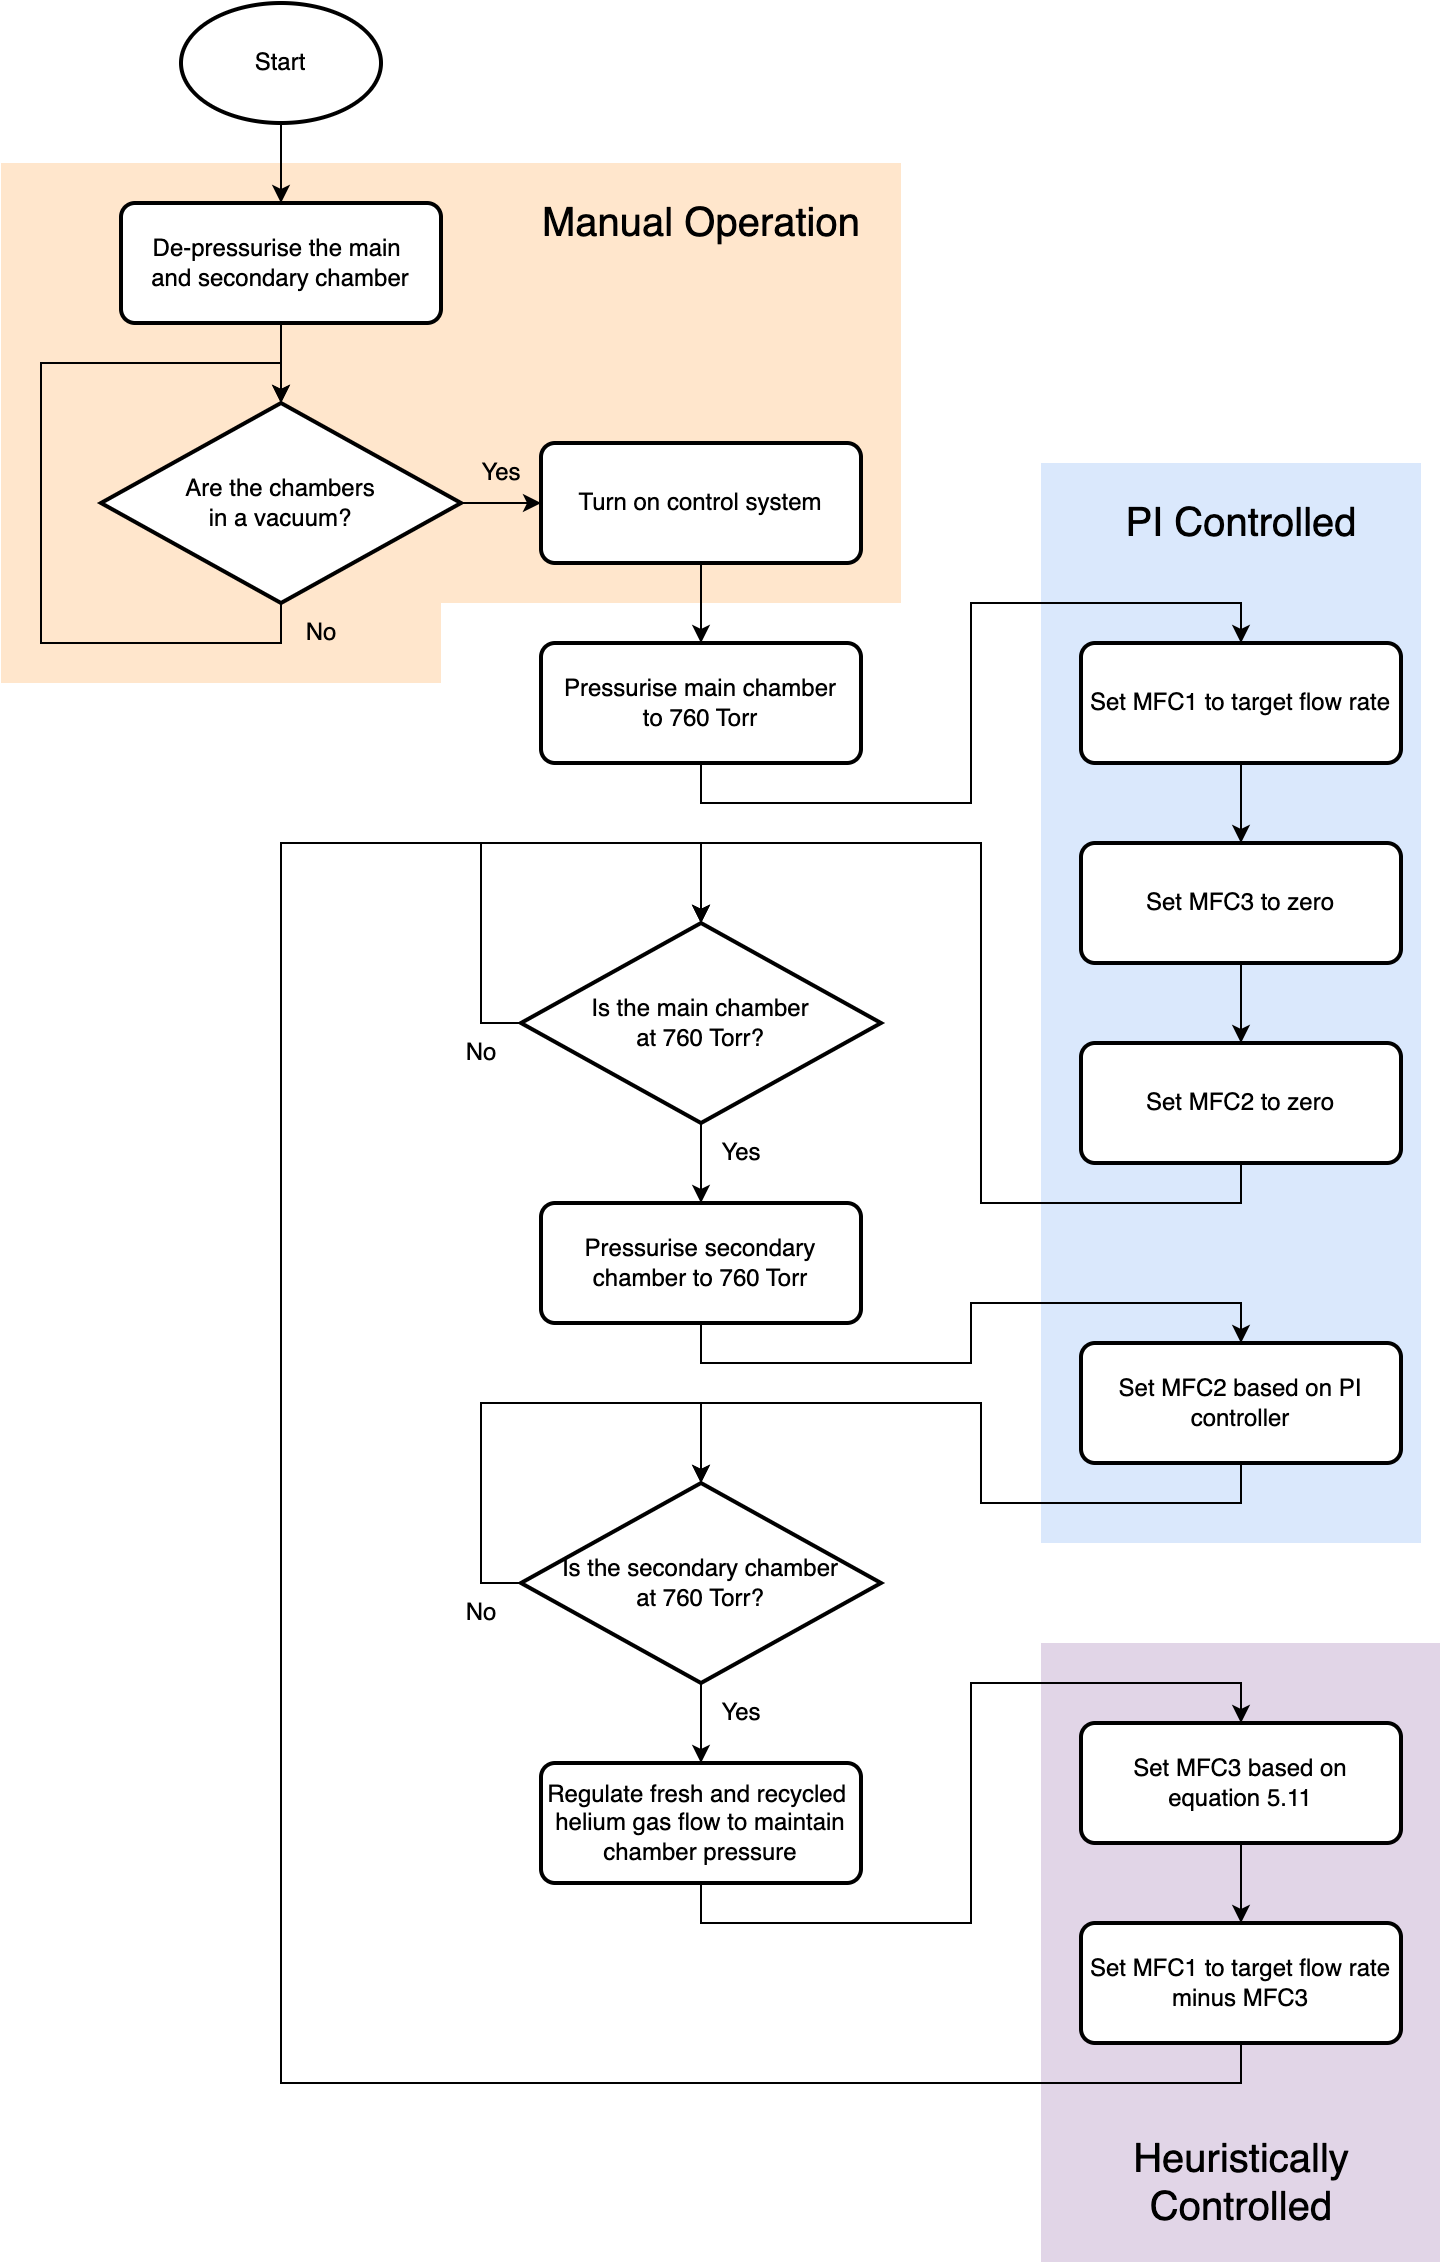

The diagram above was exported from draw.io. Its source (the exported page's mxGraphModel, read from the mxfile embedded in the PNG):
<mxGraphModel dx="1114" dy="894" grid="1" gridSize="10" guides="1" tooltips="1" connect="1" arrows="1" fold="1" page="1" pageScale="1" pageWidth="1169" pageHeight="827" math="0" shadow="0">
  <root>
    <mxCell id="0" />
    <mxCell id="1" parent="0" />
    <mxCell id="rrXmjLYU4fFLedvSbH9K-58" value="" style="rounded=0;whiteSpace=wrap;html=1;fillColor=#e1d5e7;strokeColor=none;" parent="1" vertex="1">
      <mxGeometry x="540" y="840" width="200" height="310" as="geometry" />
    </mxCell>
    <mxCell id="rrXmjLYU4fFLedvSbH9K-57" value="" style="rounded=0;whiteSpace=wrap;html=1;fillColor=#dae8fc;strokeColor=none;" parent="1" vertex="1">
      <mxGeometry x="540" y="250" width="190" height="540" as="geometry" />
    </mxCell>
    <mxCell id="rrXmjLYU4fFLedvSbH9K-45" value="" style="rounded=0;whiteSpace=wrap;html=1;fillColor=#ffe6cc;strokeColor=none;" parent="1" vertex="1">
      <mxGeometry x="20" y="320" width="220" height="40" as="geometry" />
    </mxCell>
    <mxCell id="rrXmjLYU4fFLedvSbH9K-44" value="" style="rounded=0;whiteSpace=wrap;html=1;fillColor=#ffe6cc;strokeColor=none;" parent="1" vertex="1">
      <mxGeometry x="20" y="100" width="450" height="220" as="geometry" />
    </mxCell>
    <mxCell id="rrXmjLYU4fFLedvSbH9K-18" value="" style="edgeStyle=orthogonalEdgeStyle;rounded=0;orthogonalLoop=1;jettySize=auto;html=1;" parent="1" source="rrXmjLYU4fFLedvSbH9K-1" target="rrXmjLYU4fFLedvSbH9K-2" edge="1">
      <mxGeometry relative="1" as="geometry" />
    </mxCell>
    <mxCell id="rrXmjLYU4fFLedvSbH9K-1" value="Start" style="strokeWidth=2;html=1;shape=mxgraph.flowchart.start_1;whiteSpace=wrap;" parent="1" vertex="1">
      <mxGeometry x="110" y="20" width="100" height="60" as="geometry" />
    </mxCell>
    <mxCell id="rrXmjLYU4fFLedvSbH9K-19" value="" style="edgeStyle=orthogonalEdgeStyle;rounded=0;orthogonalLoop=1;jettySize=auto;html=1;" parent="1" source="rrXmjLYU4fFLedvSbH9K-2" target="rrXmjLYU4fFLedvSbH9K-4" edge="1">
      <mxGeometry relative="1" as="geometry" />
    </mxCell>
    <mxCell id="rrXmjLYU4fFLedvSbH9K-2" value="De-pressurise the main&amp;nbsp;&lt;br&gt;and secondary chamber" style="rounded=1;whiteSpace=wrap;html=1;absoluteArcSize=1;arcSize=14;strokeWidth=2;" parent="1" vertex="1">
      <mxGeometry x="80" y="120" width="160" height="60" as="geometry" />
    </mxCell>
    <mxCell id="rrXmjLYU4fFLedvSbH9K-23" style="edgeStyle=orthogonalEdgeStyle;rounded=0;orthogonalLoop=1;jettySize=auto;html=1;exitX=0.5;exitY=1;exitDx=0;exitDy=0;entryX=0.5;entryY=0;entryDx=0;entryDy=0;" parent="1" source="rrXmjLYU4fFLedvSbH9K-3" target="rrXmjLYU4fFLedvSbH9K-12" edge="1">
      <mxGeometry relative="1" as="geometry" />
    </mxCell>
    <mxCell id="rrXmjLYU4fFLedvSbH9K-3" value="Turn on control system" style="rounded=1;whiteSpace=wrap;html=1;absoluteArcSize=1;arcSize=14;strokeWidth=2;" parent="1" vertex="1">
      <mxGeometry x="290" y="240" width="160" height="60" as="geometry" />
    </mxCell>
    <mxCell id="rrXmjLYU4fFLedvSbH9K-20" value="" style="edgeStyle=orthogonalEdgeStyle;rounded=0;orthogonalLoop=1;jettySize=auto;html=1;" parent="1" source="rrXmjLYU4fFLedvSbH9K-4" target="rrXmjLYU4fFLedvSbH9K-3" edge="1">
      <mxGeometry relative="1" as="geometry" />
    </mxCell>
    <mxCell id="rrXmjLYU4fFLedvSbH9K-4" value="Are the chambers&lt;br&gt;in a vacuum?" style="strokeWidth=2;html=1;shape=mxgraph.flowchart.decision;whiteSpace=wrap;" parent="1" vertex="1">
      <mxGeometry x="70" y="220" width="180" height="100" as="geometry" />
    </mxCell>
    <mxCell id="rrXmjLYU4fFLedvSbH9K-33" style="edgeStyle=orthogonalEdgeStyle;rounded=0;orthogonalLoop=1;jettySize=auto;html=1;exitX=0.5;exitY=1;exitDx=0;exitDy=0;entryX=0.5;entryY=0;entryDx=0;entryDy=0;" parent="1" source="rrXmjLYU4fFLedvSbH9K-6" target="rrXmjLYU4fFLedvSbH9K-16" edge="1">
      <mxGeometry relative="1" as="geometry" />
    </mxCell>
    <mxCell id="rrXmjLYU4fFLedvSbH9K-6" value="Regulate fresh and recycled&amp;nbsp;&lt;br&gt;helium gas flow to maintain&lt;br&gt;chamber pressure" style="rounded=1;whiteSpace=wrap;html=1;absoluteArcSize=1;arcSize=14;strokeWidth=2;" parent="1" vertex="1">
      <mxGeometry x="290" y="900" width="160" height="60" as="geometry" />
    </mxCell>
    <mxCell id="rrXmjLYU4fFLedvSbH9K-30" style="edgeStyle=orthogonalEdgeStyle;rounded=0;orthogonalLoop=1;jettySize=auto;html=1;exitX=0.5;exitY=1;exitDx=0;exitDy=0;entryX=0.5;entryY=0;entryDx=0;entryDy=0;" parent="1" source="rrXmjLYU4fFLedvSbH9K-7" target="rrXmjLYU4fFLedvSbH9K-10" edge="1">
      <mxGeometry relative="1" as="geometry" />
    </mxCell>
    <mxCell id="rrXmjLYU4fFLedvSbH9K-7" value="Pressurise secondary chamber to 760 Torr" style="rounded=1;whiteSpace=wrap;html=1;absoluteArcSize=1;arcSize=14;strokeWidth=2;" parent="1" vertex="1">
      <mxGeometry x="290" y="620" width="160" height="60" as="geometry" />
    </mxCell>
    <mxCell id="rrXmjLYU4fFLedvSbH9K-29" style="edgeStyle=orthogonalEdgeStyle;rounded=0;orthogonalLoop=1;jettySize=auto;html=1;exitX=0.5;exitY=1;exitDx=0;exitDy=0;exitPerimeter=0;entryX=0.5;entryY=0;entryDx=0;entryDy=0;" parent="1" source="rrXmjLYU4fFLedvSbH9K-8" target="rrXmjLYU4fFLedvSbH9K-7" edge="1">
      <mxGeometry relative="1" as="geometry" />
    </mxCell>
    <mxCell id="rrXmjLYU4fFLedvSbH9K-8" value="Is the main chamber&lt;br&gt;at 760 Torr?" style="strokeWidth=2;html=1;shape=mxgraph.flowchart.decision;whiteSpace=wrap;" parent="1" vertex="1">
      <mxGeometry x="280" y="480" width="180" height="100" as="geometry" />
    </mxCell>
    <mxCell id="rrXmjLYU4fFLedvSbH9K-26" style="edgeStyle=orthogonalEdgeStyle;rounded=0;orthogonalLoop=1;jettySize=auto;html=1;exitX=0.5;exitY=1;exitDx=0;exitDy=0;entryX=0.5;entryY=0;entryDx=0;entryDy=0;" parent="1" source="rrXmjLYU4fFLedvSbH9K-9" target="rrXmjLYU4fFLedvSbH9K-14" edge="1">
      <mxGeometry relative="1" as="geometry" />
    </mxCell>
    <mxCell id="rrXmjLYU4fFLedvSbH9K-9" value="Set MFC3 to zero" style="rounded=1;whiteSpace=wrap;html=1;absoluteArcSize=1;arcSize=14;strokeWidth=2;" parent="1" vertex="1">
      <mxGeometry x="560" y="440" width="160" height="60" as="geometry" />
    </mxCell>
    <mxCell id="rrXmjLYU4fFLedvSbH9K-10" value="Set MFC2 based on PI&lt;br&gt;controller" style="rounded=1;whiteSpace=wrap;html=1;absoluteArcSize=1;arcSize=14;strokeWidth=2;" parent="1" vertex="1">
      <mxGeometry x="560" y="690" width="160" height="60" as="geometry" />
    </mxCell>
    <mxCell id="rrXmjLYU4fFLedvSbH9K-32" style="edgeStyle=orthogonalEdgeStyle;rounded=0;orthogonalLoop=1;jettySize=auto;html=1;exitX=0.5;exitY=1;exitDx=0;exitDy=0;exitPerimeter=0;entryX=0.5;entryY=0;entryDx=0;entryDy=0;" parent="1" source="rrXmjLYU4fFLedvSbH9K-11" target="rrXmjLYU4fFLedvSbH9K-6" edge="1">
      <mxGeometry relative="1" as="geometry" />
    </mxCell>
    <mxCell id="rrXmjLYU4fFLedvSbH9K-11" value="Is the secondary chamber&lt;br&gt;at 760 Torr?" style="strokeWidth=2;html=1;shape=mxgraph.flowchart.decision;whiteSpace=wrap;" parent="1" vertex="1">
      <mxGeometry x="280" y="760" width="180" height="100" as="geometry" />
    </mxCell>
    <mxCell id="rrXmjLYU4fFLedvSbH9K-24" style="edgeStyle=orthogonalEdgeStyle;rounded=0;orthogonalLoop=1;jettySize=auto;html=1;exitX=0.5;exitY=1;exitDx=0;exitDy=0;entryX=0.5;entryY=0;entryDx=0;entryDy=0;" parent="1" source="rrXmjLYU4fFLedvSbH9K-12" target="rrXmjLYU4fFLedvSbH9K-13" edge="1">
      <mxGeometry relative="1" as="geometry" />
    </mxCell>
    <mxCell id="rrXmjLYU4fFLedvSbH9K-12" value="&lt;div&gt;Pressurise main chamber&lt;/div&gt;&lt;div&gt;to 760 Torr&lt;/div&gt;" style="rounded=1;whiteSpace=wrap;html=1;absoluteArcSize=1;arcSize=14;strokeWidth=2;" parent="1" vertex="1">
      <mxGeometry x="290" y="340" width="160" height="60" as="geometry" />
    </mxCell>
    <mxCell id="rrXmjLYU4fFLedvSbH9K-25" style="edgeStyle=orthogonalEdgeStyle;rounded=0;orthogonalLoop=1;jettySize=auto;html=1;exitX=0.5;exitY=1;exitDx=0;exitDy=0;entryX=0.5;entryY=0;entryDx=0;entryDy=0;" parent="1" source="rrXmjLYU4fFLedvSbH9K-13" target="rrXmjLYU4fFLedvSbH9K-9" edge="1">
      <mxGeometry relative="1" as="geometry" />
    </mxCell>
    <mxCell id="rrXmjLYU4fFLedvSbH9K-13" value="Set MFC1 to target flow rate" style="rounded=1;whiteSpace=wrap;html=1;absoluteArcSize=1;arcSize=14;strokeWidth=2;" parent="1" vertex="1">
      <mxGeometry x="560" y="340" width="160" height="60" as="geometry" />
    </mxCell>
    <mxCell id="rrXmjLYU4fFLedvSbH9K-14" value="Set MFC2 to zero" style="rounded=1;whiteSpace=wrap;html=1;absoluteArcSize=1;arcSize=14;strokeWidth=2;" parent="1" vertex="1">
      <mxGeometry x="560" y="540" width="160" height="60" as="geometry" />
    </mxCell>
    <mxCell id="rrXmjLYU4fFLedvSbH9K-34" style="edgeStyle=orthogonalEdgeStyle;rounded=0;orthogonalLoop=1;jettySize=auto;html=1;exitX=0.5;exitY=1;exitDx=0;exitDy=0;entryX=0.5;entryY=0;entryDx=0;entryDy=0;" parent="1" source="rrXmjLYU4fFLedvSbH9K-16" target="rrXmjLYU4fFLedvSbH9K-17" edge="1">
      <mxGeometry relative="1" as="geometry" />
    </mxCell>
    <mxCell id="rrXmjLYU4fFLedvSbH9K-16" value="Set MFC3 based on &lt;br&gt;equation 5.11" style="rounded=1;whiteSpace=wrap;html=1;absoluteArcSize=1;arcSize=14;strokeWidth=2;" parent="1" vertex="1">
      <mxGeometry x="560" y="880" width="160" height="60" as="geometry" />
    </mxCell>
    <mxCell id="rrXmjLYU4fFLedvSbH9K-17" value="Set MFC1 to target flow rate&lt;br&gt;minus MFC3" style="rounded=1;whiteSpace=wrap;html=1;absoluteArcSize=1;arcSize=14;strokeWidth=2;" parent="1" vertex="1">
      <mxGeometry x="560" y="980" width="160" height="60" as="geometry" />
    </mxCell>
    <mxCell id="rrXmjLYU4fFLedvSbH9K-27" style="edgeStyle=orthogonalEdgeStyle;rounded=0;orthogonalLoop=1;jettySize=auto;html=1;exitX=0.5;exitY=1;exitDx=0;exitDy=0;entryX=0.5;entryY=0;entryDx=0;entryDy=0;entryPerimeter=0;" parent="1" source="rrXmjLYU4fFLedvSbH9K-14" target="rrXmjLYU4fFLedvSbH9K-8" edge="1">
      <mxGeometry relative="1" as="geometry">
        <Array as="points">
          <mxPoint x="640" y="620" />
          <mxPoint x="510" y="620" />
          <mxPoint x="510" y="440" />
          <mxPoint x="370" y="440" />
        </Array>
      </mxGeometry>
    </mxCell>
    <mxCell id="rrXmjLYU4fFLedvSbH9K-28" style="edgeStyle=orthogonalEdgeStyle;rounded=0;orthogonalLoop=1;jettySize=auto;html=1;exitX=0.5;exitY=1;exitDx=0;exitDy=0;exitPerimeter=0;entryX=0.5;entryY=0;entryDx=0;entryDy=0;entryPerimeter=0;" parent="1" source="rrXmjLYU4fFLedvSbH9K-4" target="rrXmjLYU4fFLedvSbH9K-4" edge="1">
      <mxGeometry relative="1" as="geometry">
        <Array as="points">
          <mxPoint x="160" y="340" />
          <mxPoint x="40" y="340" />
          <mxPoint x="40" y="200" />
          <mxPoint x="160" y="200" />
        </Array>
      </mxGeometry>
    </mxCell>
    <mxCell id="rrXmjLYU4fFLedvSbH9K-31" style="edgeStyle=orthogonalEdgeStyle;rounded=0;orthogonalLoop=1;jettySize=auto;html=1;exitX=0.5;exitY=1;exitDx=0;exitDy=0;entryX=0.5;entryY=0;entryDx=0;entryDy=0;entryPerimeter=0;" parent="1" source="rrXmjLYU4fFLedvSbH9K-10" target="rrXmjLYU4fFLedvSbH9K-11" edge="1">
      <mxGeometry relative="1" as="geometry">
        <Array as="points">
          <mxPoint x="640" y="770" />
          <mxPoint x="510" y="770" />
          <mxPoint x="510" y="720" />
          <mxPoint x="370" y="720" />
        </Array>
      </mxGeometry>
    </mxCell>
    <mxCell id="rrXmjLYU4fFLedvSbH9K-36" style="edgeStyle=orthogonalEdgeStyle;rounded=0;orthogonalLoop=1;jettySize=auto;html=1;exitX=0;exitY=0.5;exitDx=0;exitDy=0;exitPerimeter=0;entryX=0.5;entryY=0;entryDx=0;entryDy=0;entryPerimeter=0;" parent="1" source="rrXmjLYU4fFLedvSbH9K-8" target="rrXmjLYU4fFLedvSbH9K-8" edge="1">
      <mxGeometry relative="1" as="geometry">
        <Array as="points">
          <mxPoint x="260" y="530" />
          <mxPoint x="260" y="440" />
          <mxPoint x="370" y="440" />
        </Array>
      </mxGeometry>
    </mxCell>
    <mxCell id="rrXmjLYU4fFLedvSbH9K-37" style="edgeStyle=orthogonalEdgeStyle;rounded=0;orthogonalLoop=1;jettySize=auto;html=1;exitX=0;exitY=0.5;exitDx=0;exitDy=0;exitPerimeter=0;entryX=0.5;entryY=0;entryDx=0;entryDy=0;entryPerimeter=0;" parent="1" source="rrXmjLYU4fFLedvSbH9K-11" target="rrXmjLYU4fFLedvSbH9K-11" edge="1">
      <mxGeometry relative="1" as="geometry">
        <Array as="points">
          <mxPoint x="260" y="810" />
          <mxPoint x="260" y="720" />
          <mxPoint x="370" y="720" />
        </Array>
      </mxGeometry>
    </mxCell>
    <mxCell id="rrXmjLYU4fFLedvSbH9K-46" value="Yes" style="text;html=1;align=center;verticalAlign=middle;resizable=0;points=[];autosize=1;strokeColor=none;fillColor=none;" parent="1" vertex="1">
      <mxGeometry x="250" y="240" width="40" height="30" as="geometry" />
    </mxCell>
    <mxCell id="rrXmjLYU4fFLedvSbH9K-50" value="Yes" style="text;html=1;align=center;verticalAlign=middle;resizable=0;points=[];autosize=1;strokeColor=none;fillColor=none;" parent="1" vertex="1">
      <mxGeometry x="370" y="580" width="40" height="30" as="geometry" />
    </mxCell>
    <mxCell id="rrXmjLYU4fFLedvSbH9K-51" value="Yes" style="text;html=1;align=center;verticalAlign=middle;resizable=0;points=[];autosize=1;strokeColor=none;fillColor=none;" parent="1" vertex="1">
      <mxGeometry x="370" y="860" width="40" height="30" as="geometry" />
    </mxCell>
    <mxCell id="rrXmjLYU4fFLedvSbH9K-52" style="edgeStyle=orthogonalEdgeStyle;rounded=0;orthogonalLoop=1;jettySize=auto;html=1;exitX=0.5;exitY=1;exitDx=0;exitDy=0;entryX=0.5;entryY=0;entryDx=0;entryDy=0;entryPerimeter=0;" parent="1" source="rrXmjLYU4fFLedvSbH9K-17" target="rrXmjLYU4fFLedvSbH9K-8" edge="1">
      <mxGeometry relative="1" as="geometry">
        <Array as="points">
          <mxPoint x="640" y="1060" />
          <mxPoint x="160" y="1060" />
          <mxPoint x="160" y="440" />
          <mxPoint x="370" y="440" />
        </Array>
      </mxGeometry>
    </mxCell>
    <mxCell id="rrXmjLYU4fFLedvSbH9K-53" value="No" style="text;html=1;align=center;verticalAlign=middle;resizable=0;points=[];autosize=1;strokeColor=none;fillColor=none;" parent="1" vertex="1">
      <mxGeometry x="240" y="810" width="40" height="30" as="geometry" />
    </mxCell>
    <mxCell id="rrXmjLYU4fFLedvSbH9K-54" value="No" style="text;html=1;align=center;verticalAlign=middle;resizable=0;points=[];autosize=1;strokeColor=none;fillColor=none;" parent="1" vertex="1">
      <mxGeometry x="240" y="530" width="40" height="30" as="geometry" />
    </mxCell>
    <mxCell id="rrXmjLYU4fFLedvSbH9K-55" value="No" style="text;html=1;align=center;verticalAlign=middle;resizable=0;points=[];autosize=1;strokeColor=none;fillColor=none;" parent="1" vertex="1">
      <mxGeometry x="160" y="320" width="40" height="30" as="geometry" />
    </mxCell>
    <mxCell id="rrXmjLYU4fFLedvSbH9K-59" value="&lt;font style=&quot;font-size: 20px;&quot;&gt;Manual Operation&lt;/font&gt;" style="text;html=1;align=center;verticalAlign=middle;resizable=0;points=[];autosize=1;strokeColor=none;fillColor=none;" parent="1" vertex="1">
      <mxGeometry x="280" y="110" width="180" height="40" as="geometry" />
    </mxCell>
    <mxCell id="rrXmjLYU4fFLedvSbH9K-60" value="&lt;font style=&quot;font-size: 20px;&quot;&gt;PI Controlled&lt;/font&gt;" style="text;html=1;align=center;verticalAlign=middle;resizable=0;points=[];autosize=1;strokeColor=none;fillColor=none;" parent="1" vertex="1">
      <mxGeometry x="570" y="260" width="140" height="40" as="geometry" />
    </mxCell>
    <mxCell id="rrXmjLYU4fFLedvSbH9K-61" value="&lt;font style=&quot;font-size: 20px;&quot;&gt;Heuristically &lt;br&gt;Controlled&lt;/font&gt;" style="text;html=1;align=center;verticalAlign=middle;resizable=0;points=[];autosize=1;strokeColor=none;fillColor=none;" parent="1" vertex="1">
      <mxGeometry x="575" y="1080" width="130" height="60" as="geometry" />
    </mxCell>
  </root>
</mxGraphModel>